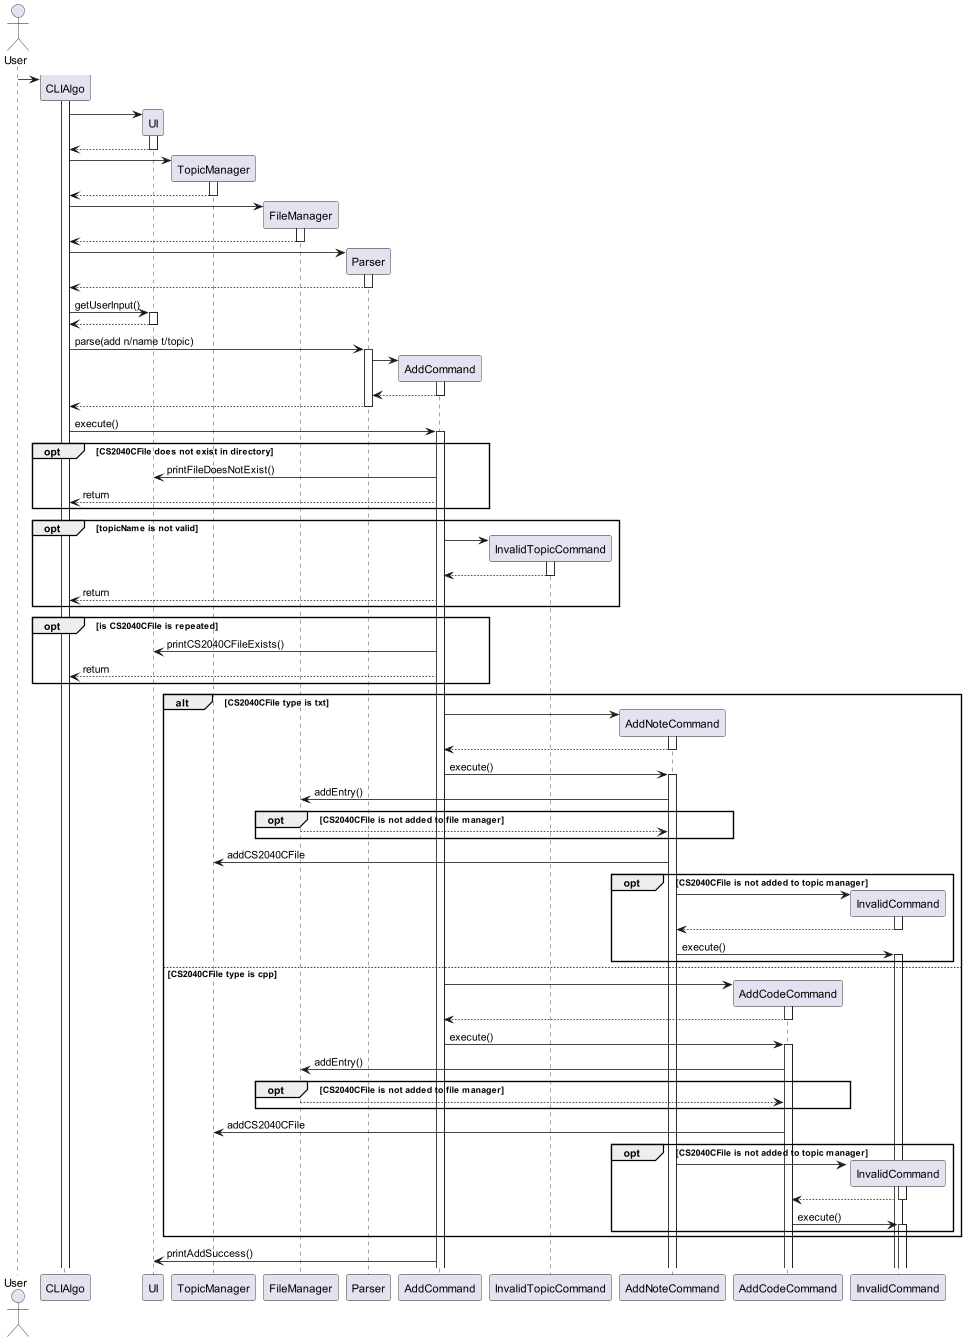

The diagram above was rendered by PlantUML. Its source (embedded in the PNG):
@startuml

actor User as u
participant CLIAlgo as cli
participant UI as ui
participant TopicManager as tm
participant FileManager as fm
participant Parser as p
participant AddCommand as a
participant InvalidTopicCommand as it
participant AddNoteCommand as an
participant AddCodeCommand as ac
participant InvalidCommand as ic

u -> cli **
activate cli

cli -> ui **
activate ui
ui --> cli
deactivate ui

cli -> tm **
activate tm
tm --> cli
deactivate tm

cli -> fm **
activate fm
fm --> cli
deactivate fm


cli -> p **
activate p
p --> cli
deactivate p

cli -> ui : getUserInput()
activate ui
ui --> cli
deactivate ui


cli -> p : parse(add n/name t/topic)
activate p
p -> a **
activate a
a --> p
deactivate a
p --> cli
deactivate p

cli -> a : execute()
activate a
    opt CS2040CFile does not exist in directory
        a -> ui : printFileDoesNotExist()
        a --> cli : return
    end
    opt topicName is not valid
        a -> it **
        activate it
        it --> a
        deactivate it
        a --> cli : return
    end
    opt is CS2040CFile is repeated
        a -> ui : printCS2040CFileExists()
        a --> cli : return
    end
    alt CS2040CFile type is txt
        a -> an **
        activate an
        an --> a
        deactivate an
        a -> an : execute()
        activate an
        an -> fm : addEntry()
        opt CS2040CFile is not added to file manager
            fm --> an
        end
        an -> tm : addCS2040CFile
        opt CS2040CFile is not added to topic manager
            an -> ic **
            activate ic
            ic --> an
            deactivate ic
            an -> ic : execute()
            activate ic
        end
    else CS2040CFile type is cpp
        a -> ac **
        activate ac
        ac --> a
        deactivate ac
        a -> ac : execute()
        activate ac
        ac -> fm : addEntry()
        opt CS2040CFile is not added to file manager
            fm --> ac
        end
        ac -> tm : addCS2040CFile
        opt CS2040CFile is not added to topic manager
            an -> ic **
            activate ic
            ic --> ac
            deactivate ic
            ac -> ic : execute()
            activate ic
        end
    end

a -> ui : printAddSuccess()



@enduml